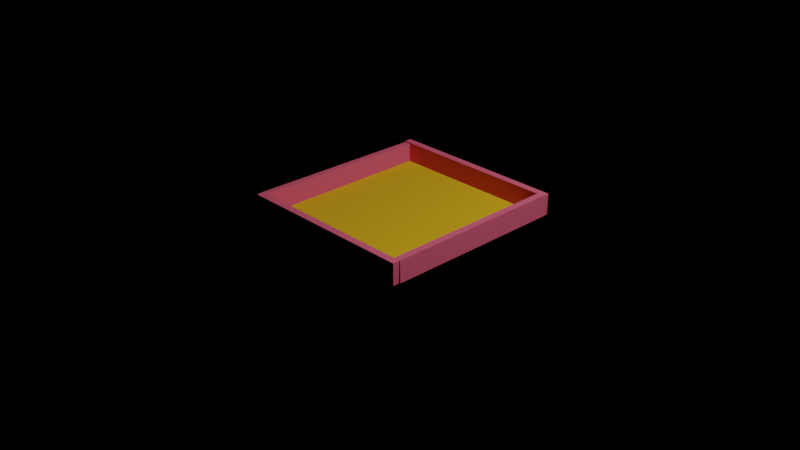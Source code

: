 # Source: lan6q3.blend  (saved by Blender 2.90.8; exported with 4.5.12 LTS)
import bpy
from mathutils import Matrix  # noqa: F401  (used for matrix-valued properties, if any)

bpy.ops.wm.read_factory_settings(use_empty=True)
scene = bpy.context.scene
scene.name = 'Scene'

# ---- collections
col_collection = bpy.data.collections.new('Collection'); scene.collection.children.link(col_collection)

# ---- images (referenced by path relative to the original .blend; pixels are not part of the script)
import os
ASSET_DIR = os.environ.get("B2B_ASSET_DIR", "")  # directory of the original .blend (textures are referenced by path, not embedded)
HERE = os.path.dirname(os.path.abspath(__file__))  # packed textures are extracted next to this script under _unpacked/

def load_image(name, relpath, width, height, colorspace="sRGB"):
    """Load a texture the original file referenced (path relative to the .blend, or extracted next to this script)."""
    p = next((c for c in (os.path.join(HERE, relpath), os.path.join(ASSET_DIR, relpath)) if relpath and os.path.exists(c)), "")
    if p:
        img = bpy.data.images.load(p, check_existing=True)
        img.name = name
    else:  # same state as the original file: an image datablock whose file is absent (Cycles renders it pink)
        img = bpy.data.images.new(name, width, height)
        img.source = "FILE"
        img.filepath = "//" + (relpath or name)
    img.colorspace_settings.name = colorspace
    return img
img_material_001_bump = load_image('Material.001 Bump', '_unpacked/Material.ea09970d.png', 1024, 1024, 'Non-Color')

# ---- materials (node trees are filled in below, after node groups)
mat_material_001 = bpy.data.materials.new('Material.001')
mat_material_001.use_transparent_shadow = False
mat_material_001.diffuse_color = (0.8, 0.4726, 0.01936, 1.0)
mat_material_002 = bpy.data.materials.new('Material.002')
mat_material_002.use_transparent_shadow = False
mat_material_002.diffuse_color = (0.8, 0.1322, 0.2175, 1.0)

# ---- material node trees

# ---- world
world_world = bpy.data.worlds.new('World'); scene.world = world_world
world_world.use_nodes = True; world_world.node_tree.nodes.clear()
_N = world_world.node_tree.nodes; _L = world_world.node_tree.links
n0 = _N.new('ShaderNodeOutputWorld'); n0.name = 'World Output'; n0.location = (300, 300)
n1 = _N.new('ShaderNodeEeveeSpecular'); n1.name = 'Specular'; n1.location = (10, 300)
n1.inputs[2].default_value = 0.0
_L.new(n1.outputs[0], n0.inputs[0])
n0.is_active_output = True
world_world.color = (0.1383, 0.5277, 0.1623)
world_world.use_sun_shadow = False
world_world.sun_shadow_jitter_overblur = 0.0

# ---- cameras
cam_camera = bpy.data.cameras.new('Camera')
cam_camera.clip_end = 100.0
cam_camera.ortho_scale = 7.314

# ---- lights
light_light = bpy.data.lights.new('Light', 'POINT')
light_light.transmission_factor = 0.0
light_light.energy = 1000.0
light_light.shadow_soft_size = 0.1
light_light.shadow_maximum_resolution = 0.006
light_light.use_absolute_resolution = True

# ---- meshes
me_plane_001 = bpy.data.meshes.new('Plane.001')
me_plane_001.from_pydata([(-1.0, -1.0, 0.0), (1.0, -1.0, 0.0), (-1.0, 1.0, 0.0), (1.0, 1.0, 0.0)], [], [(0, 1, 3, 2)])
_uv = me_plane_001.uv_layers.new(name='UVMap')
_uv.uv.foreach_set('vector', [0.0, 0.0, 1.0, 0.0, 1.0, 1.0, 0.0, 1.0])
me_plane_001.materials.append(mat_material_001)
me_plane_001.use_remesh_fix_poles = True
me_plane_001.use_remesh_preserve_attributes = False
me_plane_001.use_mirror_vertex_groups = False
me_plane_001.update()
me_cube_002 = bpy.data.meshes.new('Cube.002')
me_cube_002.from_pydata([(-1.0, -1.0, -1.0), (-1.0, -1.0, 1.0), (-1.0, 1.0, -1.0), (-1.0, 1.0, 1.0), (1.0, -1.0, -1.0), (1.0, -1.0, 1.0), (1.0, 1.0, -1.0), (1.0, 1.0, 1.0)], [], [(0, 1, 3, 2), (2, 3, 7, 6), (6, 7, 5, 4), (4, 5, 1, 0), (2, 6, 4, 0), (7, 3, 1, 5)])
_uv = me_cube_002.uv_layers.new(name='UVMap')
_uv.uv.foreach_set('vector', [0.375, 0.0, 0.625, 0.0, 0.625, 0.25, 0.375, 0.25, 0.375, 0.25, 0.625, 0.25, 0.625, 0.5, 0.375, 0.5, 0.375, 0.5, 0.625, 0.5, 0.625, 0.75, 0.375, 0.75, 0.375, 0.75, 0.625, 0.75, 0.625, 1.0, 0.375, 1.0, 0.125, 0.5, 0.375, 0.5, 0.375, 0.75, 0.125, 0.75, 0.625, 0.5, 0.875, 0.5, 0.875, 0.75, 0.625, 0.75])
me_cube_002.materials.append(mat_material_002)
me_cube_002.use_remesh_fix_poles = True
me_cube_002.use_remesh_preserve_attributes = False
me_cube_002.use_mirror_vertex_groups = False
me_cube_002.update()
me_cube_003 = bpy.data.meshes.new('Cube.003')
me_cube_003.from_pydata([(-1.0, -1.0, -1.0), (-1.0, -1.0, 1.0), (-1.0, 1.0, -1.0), (-1.0, 1.0, 1.0), (1.0, -1.0, -1.0), (1.0, -1.0, 1.0), (1.0, 1.0, -1.0), (1.0, 1.0, 1.0)], [], [(0, 1, 3, 2), (2, 3, 7, 6), (6, 7, 5, 4), (4, 5, 1, 0), (2, 6, 4, 0), (7, 3, 1, 5)])
_uv = me_cube_003.uv_layers.new(name='UVMap')
_uv.uv.foreach_set('vector', [0.375, 0.0, 0.625, 0.0, 0.625, 0.25, 0.375, 0.25, 0.375, 0.25, 0.625, 0.25, 0.625, 0.5, 0.375, 0.5, 0.375, 0.5, 0.625, 0.5, 0.625, 0.75, 0.375, 0.75, 0.375, 0.75, 0.625, 0.75, 0.625, 1.0, 0.375, 1.0, 0.125, 0.5, 0.375, 0.5, 0.375, 0.75, 0.125, 0.75, 0.625, 0.5, 0.875, 0.5, 0.875, 0.75, 0.625, 0.75])
me_cube_003.materials.append(mat_material_002)
me_cube_003.use_remesh_fix_poles = True
me_cube_003.use_remesh_preserve_attributes = False
me_cube_003.use_mirror_vertex_groups = False
me_cube_003.update()
me_cube_004 = bpy.data.meshes.new('Cube.004')
me_cube_004.from_pydata([(-1.0, -1.0, -1.0), (-1.0, -1.0, 1.0), (-1.0, 1.0, -1.0), (-1.0, 1.0, 1.0), (1.0, -1.0, -1.0), (1.0, -1.0, 1.0), (1.0, 1.0, -1.0), (1.0, 1.0, 1.0)], [], [(0, 1, 3, 2), (2, 3, 7, 6), (6, 7, 5, 4), (4, 5, 1, 0), (2, 6, 4, 0), (7, 3, 1, 5)])
_uv = me_cube_004.uv_layers.new(name='UVMap')
_uv.uv.foreach_set('vector', [0.375, 0.0, 0.625, 0.0, 0.625, 0.25, 0.375, 0.25, 0.375, 0.25, 0.625, 0.25, 0.625, 0.5, 0.375, 0.5, 0.375, 0.5, 0.625, 0.5, 0.625, 0.75, 0.375, 0.75, 0.375, 0.75, 0.625, 0.75, 0.625, 1.0, 0.375, 1.0, 0.125, 0.5, 0.375, 0.5, 0.375, 0.75, 0.125, 0.75, 0.625, 0.5, 0.875, 0.5, 0.875, 0.75, 0.625, 0.75])
me_cube_004.materials.append(mat_material_002)
me_cube_004.use_remesh_fix_poles = True
me_cube_004.use_remesh_preserve_attributes = False
me_cube_004.use_mirror_vertex_groups = False
me_cube_004.update()
me_cube_005 = bpy.data.meshes.new('Cube.005')
me_cube_005.from_pydata([(-1.0, -1.0, -1.0), (-1.0, -1.0, 1.0), (-1.0, 1.0, -1.0), (-1.0, 1.0, 1.0), (1.0, -1.0, -1.0), (1.0, -1.0, 1.0), (1.0, 1.0, -1.0), (1.0, 1.0, 1.0)], [], [(0, 1, 3, 2), (2, 3, 7, 6), (6, 7, 5, 4), (4, 5, 1, 0), (2, 6, 4, 0), (7, 3, 1, 5)])
_uv = me_cube_005.uv_layers.new(name='UVMap')
_uv.uv.foreach_set('vector', [0.375, 0.0, 0.625, 0.0, 0.625, 0.25, 0.375, 0.25, 0.375, 0.25, 0.625, 0.25, 0.625, 0.5, 0.375, 0.5, 0.375, 0.5, 0.625, 0.5, 0.625, 0.75, 0.375, 0.75, 0.375, 0.75, 0.625, 0.75, 0.625, 1.0, 0.375, 1.0, 0.125, 0.5, 0.375, 0.5, 0.375, 0.75, 0.125, 0.75, 0.625, 0.5, 0.875, 0.5, 0.875, 0.75, 0.625, 0.75])
me_cube_005.materials.append(mat_material_002)
me_cube_005.use_remesh_fix_poles = True
me_cube_005.use_remesh_preserve_attributes = False
me_cube_005.use_mirror_vertex_groups = False
me_cube_005.update()

# ---- objects
ob_light = bpy.data.objects.new('Light', light_light)
ob_camera = bpy.data.objects.new('Camera', cam_camera)
ob_plane_001 = bpy.data.objects.new('Plane.001', me_plane_001)
ob_cube = bpy.data.objects.new('Cube', me_cube_002)
ob_cube_001 = bpy.data.objects.new('Cube.001', me_cube_003)
ob_cube_002 = bpy.data.objects.new('Cube.002', me_cube_004)
ob_cube_003 = bpy.data.objects.new('Cube.003', me_cube_005)

# ---- transforms, parenting, visibility, modifiers, constraints
ob_light.location = (4.076, 1.005, 5.904)
ob_light.rotation_euler = (0.6503, 0.05522, 1.866)
ob_light.lock_rotations_4d = False
ob_light.empty_display_type = 'ARROWS'
ob_light.color = (0.0, 0.0, 0.0, 0.0)
ob_light.lineart.crease_threshold = 0.0
ob_camera.location = (7.359, -6.926, 4.958)
ob_camera.rotation_euler = (1.109, 0.0, 0.8149)
ob_camera.lock_rotations_4d = False
ob_camera.empty_display_type = 'ARROWS'
ob_camera.color = (0.0, 0.0, 0.0, 0.0)
ob_camera.display_type = 'WIRE'
ob_camera.lineart.crease_threshold = 0.0
ob_plane_001.location = (0.01607, 0.01765, 0.05488)
ob_plane_001.lineart.crease_threshold = 0.0
_m = ob_plane_001.modifiers.new('ParticleSettings', 'PARTICLE_SYSTEM')
ob_cube.location = (-0.945, 0.01959, 0.1504)
ob_cube.rotation_euler = (0.03823, -0.008536, -1.566)
ob_cube.scale = (1.0, 0.03893, 0.1144)
ob_cube.lineart.crease_threshold = 0.0
ob_cube_001.location = (0.9898, 0.03565, 0.1611)
ob_cube_001.rotation_euler = (0.03535, -0.001844, -1.562)
ob_cube_001.scale = (1.0, 0.03893, 0.1144)
ob_cube_001.lineart.crease_threshold = 0.0
ob_cube_002.location = (0.0158, 1.059, 0.158)
ob_cube_002.scale = (1.0, 0.03893, 0.1144)
ob_cube_002.lineart.crease_threshold = 0.0
ob_cube_003.location = (0.02778, -1.001, 0.1608)
ob_cube_003.scale = (1.0, 0.03893, 0.1144)
ob_cube_003.lineart.crease_threshold = 0.0

# ---- collection membership
col_collection.objects.link(ob_light)
col_collection.objects.link(ob_camera)
col_collection.objects.link(ob_plane_001)
col_collection.objects.link(ob_cube)
col_collection.objects.link(ob_cube_001)
col_collection.objects.link(ob_cube_002)
col_collection.objects.link(ob_cube_003)

# ---- scene / render settings (as saved in the file)
scene.camera = ob_camera
scene.frame_start = 1; scene.frame_end = 50; scene.frame_set(20)
scene.render.engine = 'BLENDER_EEVEE_NEXT'
scene.render.image_settings.file_format = 'FFMPEG'
scene.render.image_settings.color_mode = 'RGB'
scene.render.use_border = True
scene.render.use_crop_to_border = True
scene.render.use_render_cache = True
scene.cycles.use_denoising = False
scene.cycles.samples = 128
scene.cycles.sampling_pattern = 'TABULATED_SOBOL'
scene.cycles.use_adaptive_sampling = False
scene.cycles.use_light_tree = False
scene.view_settings.view_transform = 'Filmic'
bpy.context.view_layer.update()
